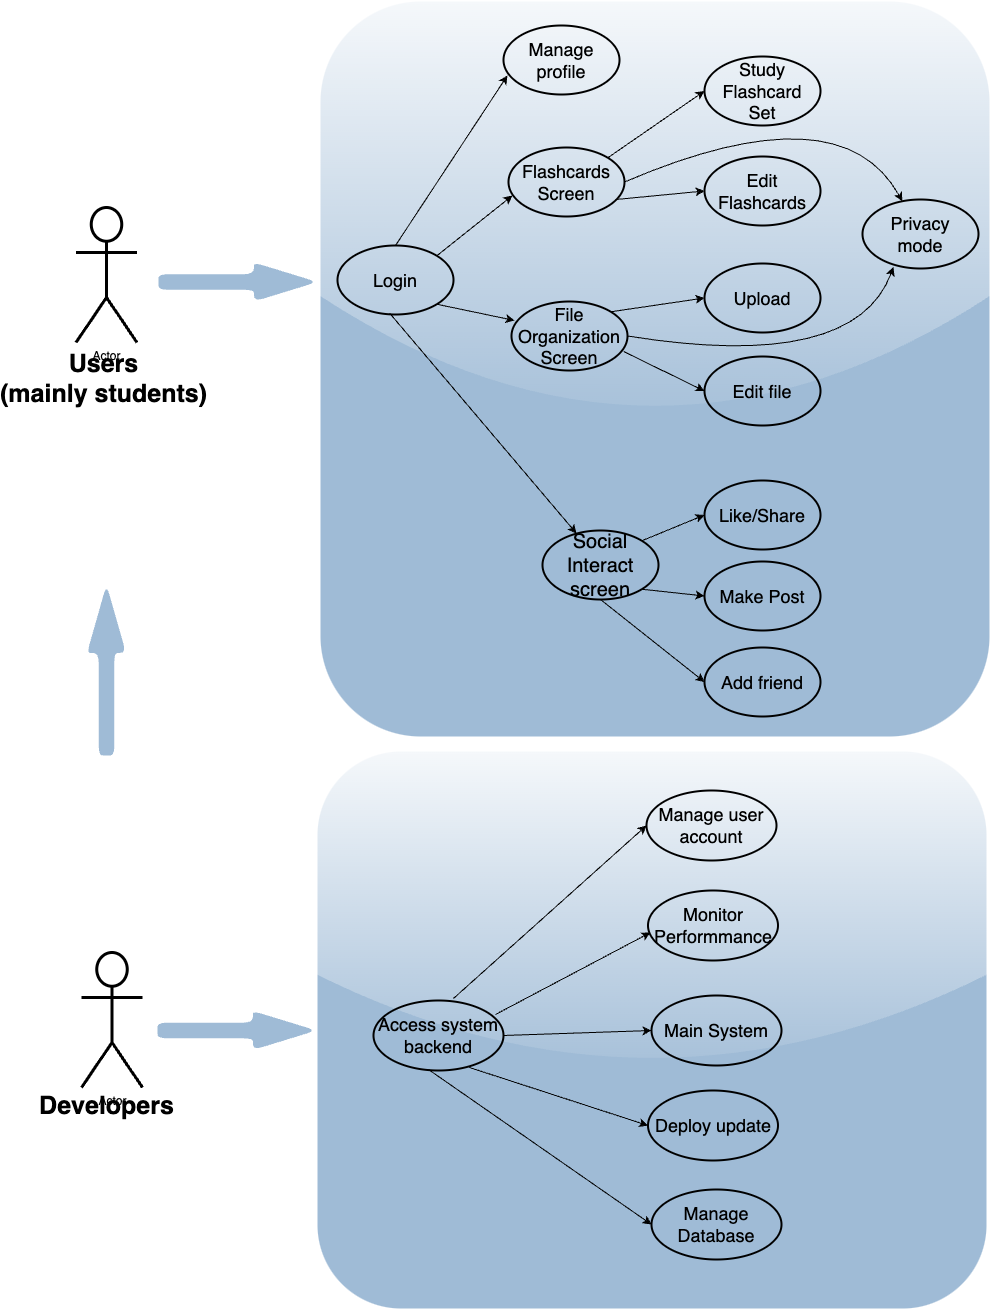

The diagram above was exported from draw.io. Its source (the exported page's mxGraphModel, read from the mxfile embedded in the PNG):
<mxGraphModel dx="1041" dy="600" grid="0" gridSize="10" guides="1" tooltips="1" connect="1" arrows="1" fold="1" page="1" pageScale="1" pageWidth="3300" pageHeight="4681" background="#ffffff" math="0" shadow="0">
  <root>
    <mxCell id="0" />
    <mxCell id="1" parent="0" />
    <mxCell id="126" value="" style="rounded=1;whiteSpace=wrap;html=1;strokeColor=none;strokeWidth=2;fontSize=18;fillColor=#9FBBD6;fontColor=#ffffff;glass=1;shadow=0;" vertex="1" parent="1">
      <mxGeometry x="360" y="812" width="669" height="557" as="geometry" />
    </mxCell>
    <mxCell id="97" value="" style="rounded=1;whiteSpace=wrap;html=1;strokeColor=none;strokeWidth=2;fontSize=18;fillColor=#9FBBD6;fontColor=#ffffff;glass=1;shadow=0;" vertex="1" parent="1">
      <mxGeometry x="363" y="62" width="669" height="735" as="geometry" />
    </mxCell>
    <mxCell id="3" value="Actor" style="shape=umlActor;verticalLabelPosition=bottom;verticalAlign=top;html=1;outlineConnect=0;strokeColor=#000000;fillColor=none;fontSize=12;strokeWidth=3;" parent="1" vertex="1">
      <mxGeometry x="118.5" y="268" width="61" height="135" as="geometry" />
    </mxCell>
    <mxCell id="4" value="&lt;font color=&quot;#000000&quot; style=&quot;font-size: 25px;&quot;&gt;Users&lt;br&gt;(mainly students)&lt;br&gt;&lt;/font&gt;" style="text;html=1;fontSize=25;fontStyle=1;verticalAlign=middle;align=center;" parent="1" vertex="1">
      <mxGeometry x="91" y="424" width="110" height="30" as="geometry" />
    </mxCell>
    <mxCell id="11" value="&lt;font style=&quot;font-size: 18px;&quot;&gt;Login&lt;/font&gt;" style="ellipse;whiteSpace=wrap;html=1;strokeColor=#000000;strokeWidth=2;fontSize=12;fontColor=#000000;fillColor=none;" parent="1" vertex="1">
      <mxGeometry x="380" y="306" width="116" height="69" as="geometry" />
    </mxCell>
    <mxCell id="47" value="&lt;font style=&quot;font-size: 18px;&quot;&gt;Manage profile&lt;/font&gt;" style="ellipse;whiteSpace=wrap;html=1;strokeColor=#000000;strokeWidth=2;fontSize=12;fontColor=#000000;fillColor=none;" vertex="1" parent="1">
      <mxGeometry x="546" y="86" width="116" height="69" as="geometry" />
    </mxCell>
    <mxCell id="48" value="&lt;font style=&quot;font-size: 18px;&quot;&gt;Flashcards Screen&lt;/font&gt;" style="ellipse;whiteSpace=wrap;html=1;strokeColor=#000000;strokeWidth=2;fontSize=12;fontColor=#000000;fillColor=none;" vertex="1" parent="1">
      <mxGeometry x="551" y="208" width="116" height="69" as="geometry" />
    </mxCell>
    <mxCell id="49" value="&lt;font style=&quot;font-size: 18px;&quot;&gt;Edit Flashcards&lt;/font&gt;" style="ellipse;whiteSpace=wrap;html=1;strokeColor=#000000;strokeWidth=2;fontSize=12;fontColor=#000000;fillColor=none;" vertex="1" parent="1">
      <mxGeometry x="747" y="217" width="116" height="69" as="geometry" />
    </mxCell>
    <mxCell id="50" value="&lt;font style=&quot;font-size: 18px;&quot;&gt;Study Flashcard &lt;br&gt;Set&lt;/font&gt;" style="ellipse;whiteSpace=wrap;html=1;strokeColor=#000000;strokeWidth=2;fontSize=12;fontColor=#000000;fillColor=none;" vertex="1" parent="1">
      <mxGeometry x="747" y="117" width="116" height="69" as="geometry" />
    </mxCell>
    <mxCell id="52" value="&lt;font style=&quot;font-size: 20px;&quot;&gt;Social Interact screen&lt;/font&gt;" style="ellipse;whiteSpace=wrap;html=1;strokeColor=#000000;strokeWidth=2;fontSize=12;fontColor=#000000;fillColor=none;" vertex="1" parent="1">
      <mxGeometry x="585" y="591" width="116" height="69" as="geometry" />
    </mxCell>
    <mxCell id="53" value="&lt;font style=&quot;font-size: 18px;&quot;&gt;File Organization Screen&lt;/font&gt;" style="ellipse;whiteSpace=wrap;html=1;strokeColor=#000000;strokeWidth=2;fontSize=12;fontColor=#000000;fillColor=none;" vertex="1" parent="1">
      <mxGeometry x="554" y="362" width="116" height="69" as="geometry" />
    </mxCell>
    <mxCell id="55" value="&lt;font style=&quot;font-size: 18px;&quot;&gt;Edit file&lt;/font&gt;" style="ellipse;whiteSpace=wrap;html=1;strokeColor=#000000;strokeWidth=2;fontSize=12;fontColor=#000000;fillColor=none;" vertex="1" parent="1">
      <mxGeometry x="747" y="417" width="116" height="69" as="geometry" />
    </mxCell>
    <mxCell id="56" value="&lt;font style=&quot;font-size: 18px;&quot;&gt;Upload&lt;/font&gt;" style="ellipse;whiteSpace=wrap;html=1;strokeColor=#000000;strokeWidth=2;fontSize=12;fontColor=#000000;fillColor=none;" vertex="1" parent="1">
      <mxGeometry x="747" y="324" width="116" height="69" as="geometry" />
    </mxCell>
    <mxCell id="57" value="&lt;font style=&quot;font-size: 18px;&quot;&gt;Like/Share&lt;/font&gt;" style="ellipse;whiteSpace=wrap;html=1;strokeColor=#000000;strokeWidth=2;fontSize=12;fontColor=#000000;fillColor=none;" vertex="1" parent="1">
      <mxGeometry x="747" y="541" width="116" height="69" as="geometry" />
    </mxCell>
    <mxCell id="58" value="&lt;font style=&quot;font-size: 18px;&quot;&gt;Add friend&lt;/font&gt;" style="ellipse;whiteSpace=wrap;html=1;strokeColor=#000000;strokeWidth=2;fontSize=12;fontColor=#000000;fillColor=none;" vertex="1" parent="1">
      <mxGeometry x="747" y="708" width="116" height="69" as="geometry" />
    </mxCell>
    <mxCell id="59" value="&lt;font style=&quot;font-size: 18px;&quot;&gt;Make Post&lt;/font&gt;" style="ellipse;whiteSpace=wrap;html=1;strokeColor=#000000;strokeWidth=2;fontSize=12;fontColor=#000000;fillColor=none;" vertex="1" parent="1">
      <mxGeometry x="747" y="622" width="116" height="69" as="geometry" />
    </mxCell>
    <mxCell id="60" value="&lt;font style=&quot;font-size: 18px;&quot;&gt;Privacy &lt;br&gt;mode&lt;/font&gt;" style="ellipse;whiteSpace=wrap;html=1;strokeColor=#000000;strokeWidth=2;fontSize=12;fontColor=#000000;fillColor=none;" vertex="1" parent="1">
      <mxGeometry x="905" y="260" width="116" height="69" as="geometry" />
    </mxCell>
    <mxCell id="78" value="" style="endArrow=classic;html=1;rounded=0;strokeColor=#000000;strokeWidth=1;fontSize=18;exitX=1;exitY=0;exitDx=0;exitDy=0;entryX=0;entryY=0.5;entryDx=0;entryDy=0;" edge="1" parent="1" source="48" target="50">
      <mxGeometry width="50" height="50" relative="1" as="geometry">
        <mxPoint x="642" y="368" as="sourcePoint" />
        <mxPoint x="778" y="121" as="targetPoint" />
      </mxGeometry>
    </mxCell>
    <mxCell id="79" value="" style="endArrow=classic;html=1;rounded=0;strokeColor=#000000;strokeWidth=1;fontSize=18;exitX=0.922;exitY=0.754;exitDx=0;exitDy=0;exitPerimeter=0;entryX=0;entryY=0.5;entryDx=0;entryDy=0;" edge="1" parent="1" source="48" target="49">
      <mxGeometry width="50" height="50" relative="1" as="geometry">
        <mxPoint x="642" y="368" as="sourcePoint" />
        <mxPoint x="786" y="231" as="targetPoint" />
      </mxGeometry>
    </mxCell>
    <mxCell id="80" value="" style="endArrow=classic;html=1;rounded=0;strokeColor=#000000;strokeWidth=1;fontSize=18;exitX=0.5;exitY=0;exitDx=0;exitDy=0;entryX=0.034;entryY=0.725;entryDx=0;entryDy=0;entryPerimeter=0;" edge="1" parent="1" source="11" target="47">
      <mxGeometry width="50" height="50" relative="1" as="geometry">
        <mxPoint x="642" y="368" as="sourcePoint" />
        <mxPoint x="692" y="318" as="targetPoint" />
      </mxGeometry>
    </mxCell>
    <mxCell id="81" value="" style="endArrow=classic;html=1;rounded=0;strokeColor=#000000;strokeWidth=1;fontSize=18;exitX=1;exitY=0;exitDx=0;exitDy=0;entryX=0.034;entryY=0.696;entryDx=0;entryDy=0;entryPerimeter=0;" edge="1" parent="1" source="11" target="48">
      <mxGeometry width="50" height="50" relative="1" as="geometry">
        <mxPoint x="642" y="368" as="sourcePoint" />
        <mxPoint x="692" y="318" as="targetPoint" />
      </mxGeometry>
    </mxCell>
    <mxCell id="82" value="" style="endArrow=classic;html=1;rounded=0;strokeColor=#000000;strokeWidth=1;fontSize=18;entryX=0;entryY=0.5;entryDx=0;entryDy=0;exitX=1;exitY=0;exitDx=0;exitDy=0;" edge="1" parent="1" source="53" target="56">
      <mxGeometry width="50" height="50" relative="1" as="geometry">
        <mxPoint x="655" y="391" as="sourcePoint" />
        <mxPoint x="692" y="318" as="targetPoint" />
      </mxGeometry>
    </mxCell>
    <mxCell id="83" value="" style="endArrow=classic;html=1;rounded=0;strokeColor=#000000;strokeWidth=1;fontSize=18;entryX=0;entryY=0.5;entryDx=0;entryDy=0;exitX=0.966;exitY=0.725;exitDx=0;exitDy=0;exitPerimeter=0;" edge="1" parent="1" source="53" target="55">
      <mxGeometry width="50" height="50" relative="1" as="geometry">
        <mxPoint x="642" y="368" as="sourcePoint" />
        <mxPoint x="692" y="318" as="targetPoint" />
      </mxGeometry>
    </mxCell>
    <mxCell id="84" value="" style="endArrow=classic;html=1;rounded=0;strokeColor=#000000;strokeWidth=1;fontSize=18;exitX=1;exitY=0;exitDx=0;exitDy=0;entryX=0;entryY=0.5;entryDx=0;entryDy=0;" edge="1" parent="1" source="52" target="57">
      <mxGeometry width="50" height="50" relative="1" as="geometry">
        <mxPoint x="642" y="544" as="sourcePoint" />
        <mxPoint x="692" y="494" as="targetPoint" />
      </mxGeometry>
    </mxCell>
    <mxCell id="85" value="" style="endArrow=classic;html=1;rounded=0;strokeColor=#000000;strokeWidth=1;fontSize=18;exitX=1;exitY=1;exitDx=0;exitDy=0;entryX=0;entryY=0.5;entryDx=0;entryDy=0;" edge="1" parent="1" source="52" target="59">
      <mxGeometry width="50" height="50" relative="1" as="geometry">
        <mxPoint x="642" y="544" as="sourcePoint" />
        <mxPoint x="692" y="494" as="targetPoint" />
      </mxGeometry>
    </mxCell>
    <mxCell id="86" value="" style="endArrow=classic;html=1;rounded=0;strokeColor=#000000;strokeWidth=1;fontSize=18;exitX=0.5;exitY=1;exitDx=0;exitDy=0;entryX=0;entryY=0.5;entryDx=0;entryDy=0;" edge="1" parent="1" source="52" target="58">
      <mxGeometry width="50" height="50" relative="1" as="geometry">
        <mxPoint x="642" y="636" as="sourcePoint" />
        <mxPoint x="692" y="586" as="targetPoint" />
      </mxGeometry>
    </mxCell>
    <mxCell id="87" value="" style="endArrow=classic;html=1;strokeColor=#000000;strokeWidth=1;fontSize=18;exitX=1;exitY=0.5;exitDx=0;exitDy=0;curved=1;" edge="1" parent="1" source="48" target="60">
      <mxGeometry width="50" height="50" relative="1" as="geometry">
        <mxPoint x="642" y="336" as="sourcePoint" />
        <mxPoint x="692" y="286" as="targetPoint" />
        <Array as="points">
          <mxPoint x="883" y="150" />
        </Array>
      </mxGeometry>
    </mxCell>
    <mxCell id="88" value="" style="endArrow=classic;html=1;strokeColor=#000000;strokeWidth=1;fontSize=18;exitX=1;exitY=0.5;exitDx=0;exitDy=0;entryX=0.267;entryY=0.978;entryDx=0;entryDy=0;entryPerimeter=0;curved=1;" edge="1" parent="1" source="53" target="60">
      <mxGeometry width="50" height="50" relative="1" as="geometry">
        <mxPoint x="642" y="357" as="sourcePoint" />
        <mxPoint x="692" y="307" as="targetPoint" />
        <Array as="points">
          <mxPoint x="897" y="433" />
        </Array>
      </mxGeometry>
    </mxCell>
    <mxCell id="89" value="" style="endArrow=classic;html=1;strokeColor=#000000;strokeWidth=1;fontSize=18;curved=1;exitX=0.448;exitY=0.978;exitDx=0;exitDy=0;exitPerimeter=0;entryX=0.293;entryY=0.043;entryDx=0;entryDy=0;entryPerimeter=0;" edge="1" parent="1" source="11" target="52">
      <mxGeometry width="50" height="50" relative="1" as="geometry">
        <mxPoint x="642" y="528" as="sourcePoint" />
        <mxPoint x="692" y="478" as="targetPoint" />
      </mxGeometry>
    </mxCell>
    <mxCell id="90" value="" style="endArrow=classic;html=1;strokeColor=#000000;strokeWidth=1;fontSize=18;curved=1;entryX=0.026;entryY=0.275;entryDx=0;entryDy=0;exitX=1;exitY=1;exitDx=0;exitDy=0;entryPerimeter=0;" edge="1" parent="1" source="11" target="53">
      <mxGeometry width="50" height="50" relative="1" as="geometry">
        <mxPoint x="487" y="371" as="sourcePoint" />
        <mxPoint x="692" y="478" as="targetPoint" />
      </mxGeometry>
    </mxCell>
    <mxCell id="101" value="Actor" style="shape=umlActor;verticalLabelPosition=bottom;verticalAlign=top;html=1;outlineConnect=0;strokeColor=#000000;fillColor=none;fontSize=12;strokeWidth=3;" vertex="1" parent="1">
      <mxGeometry x="124" y="1013" width="61" height="135" as="geometry" />
    </mxCell>
    <mxCell id="102" value="&lt;font color=&quot;#000000&quot; style=&quot;font-size: 25px;&quot;&gt;Developers&lt;/font&gt;" style="text;html=1;fontSize=25;fontStyle=1;verticalAlign=middle;align=center;" vertex="1" parent="1">
      <mxGeometry x="94" y="1151" width="110" height="30" as="geometry" />
    </mxCell>
    <mxCell id="103" value="" style="shape=singleArrow;whiteSpace=wrap;html=1;arrowWidth=0.4;arrowSize=0.4;fontSize=18;fillColor=#9FBBD6;strokeColor=none;fontColor=#ffffff;rounded=1;strokeWidth=2;glass=1;shadow=0;" vertex="1" parent="1">
      <mxGeometry x="201" y="323" width="159" height="39" as="geometry" />
    </mxCell>
    <mxCell id="106" value="" style="shape=singleArrow;whiteSpace=wrap;html=1;arrowWidth=0.4;arrowSize=0.4;fontSize=18;fillColor=#9FBBD6;strokeColor=none;fontColor=#ffffff;rounded=1;strokeWidth=2;glass=1;shadow=0;rotation=-90;" vertex="1" parent="1">
      <mxGeometry x="63.5" y="711" width="171" height="39" as="geometry" />
    </mxCell>
    <mxCell id="108" value="&lt;font style=&quot;font-size: 18px;&quot;&gt;Manage user account&lt;/font&gt;" style="ellipse;whiteSpace=wrap;html=1;strokeColor=#000000;strokeWidth=2;fontSize=12;fontColor=#000000;fillColor=none;" vertex="1" parent="1">
      <mxGeometry x="689" y="851" width="130" height="70" as="geometry" />
    </mxCell>
    <mxCell id="109" value="&lt;span style=&quot;font-size: 18px;&quot;&gt;Monitor&lt;/span&gt;&lt;br style=&quot;font-size: 18px;&quot;&gt;&lt;span style=&quot;font-size: 18px;&quot;&gt;Performmance&lt;/span&gt;" style="ellipse;whiteSpace=wrap;html=1;strokeColor=#000000;strokeWidth=2;fontSize=12;fontColor=#000000;fillColor=none;" vertex="1" parent="1">
      <mxGeometry x="690.5" y="951" width="130" height="70" as="geometry" />
    </mxCell>
    <mxCell id="110" value="&lt;span style=&quot;font-size: 18px;&quot;&gt;Main System&lt;/span&gt;" style="ellipse;whiteSpace=wrap;html=1;strokeColor=#000000;strokeWidth=2;fontSize=12;fontColor=#000000;fillColor=none;" vertex="1" parent="1">
      <mxGeometry x="694" y="1056" width="130" height="70" as="geometry" />
    </mxCell>
    <mxCell id="111" value="&lt;span style=&quot;font-size: 18px;&quot;&gt;Deploy update&lt;/span&gt;" style="ellipse;whiteSpace=wrap;html=1;strokeColor=#000000;strokeWidth=2;fontSize=12;fontColor=#000000;fillColor=none;" vertex="1" parent="1">
      <mxGeometry x="690.5" y="1151" width="130" height="70" as="geometry" />
    </mxCell>
    <mxCell id="112" value="&lt;span style=&quot;font-size: 18px;&quot;&gt;Manage Database&lt;/span&gt;" style="ellipse;whiteSpace=wrap;html=1;strokeColor=#000000;strokeWidth=2;fontSize=12;fontColor=#000000;fillColor=none;" vertex="1" parent="1">
      <mxGeometry x="694" y="1250" width="130" height="70" as="geometry" />
    </mxCell>
    <mxCell id="115" value="" style="shape=singleArrow;whiteSpace=wrap;html=1;arrowWidth=0.4;arrowSize=0.4;fontSize=18;fillColor=#9FBBD6;strokeColor=none;fontColor=#ffffff;rounded=1;strokeWidth=2;glass=1;shadow=0;" vertex="1" parent="1">
      <mxGeometry x="200" y="1071.5" width="159" height="39" as="geometry" />
    </mxCell>
    <mxCell id="127" value="&lt;span style=&quot;font-size: 18px;&quot;&gt;Access system backend&lt;/span&gt;" style="ellipse;whiteSpace=wrap;html=1;strokeColor=#000000;strokeWidth=2;fontSize=12;fontColor=#000000;fillColor=none;" vertex="1" parent="1">
      <mxGeometry x="416" y="1061" width="130" height="70" as="geometry" />
    </mxCell>
    <mxCell id="129" value="" style="endArrow=classic;html=1;strokeColor=#000000;strokeWidth=1;fontSize=18;curved=1;entryX=0;entryY=0.5;entryDx=0;entryDy=0;exitX=0.615;exitY=-0.029;exitDx=0;exitDy=0;exitPerimeter=0;" edge="1" parent="1" source="127" target="108">
      <mxGeometry width="50" height="50" relative="1" as="geometry">
        <mxPoint x="486" y="1185" as="sourcePoint" />
        <mxPoint x="536" y="1135" as="targetPoint" />
      </mxGeometry>
    </mxCell>
    <mxCell id="130" value="" style="endArrow=classic;html=1;strokeColor=#000000;strokeWidth=1;fontSize=18;curved=1;entryX=0.019;entryY=0.6;entryDx=0;entryDy=0;entryPerimeter=0;exitX=0.938;exitY=0.2;exitDx=0;exitDy=0;exitPerimeter=0;" edge="1" parent="1" source="127" target="109">
      <mxGeometry width="50" height="50" relative="1" as="geometry">
        <mxPoint x="486" y="1185" as="sourcePoint" />
        <mxPoint x="536" y="1135" as="targetPoint" />
      </mxGeometry>
    </mxCell>
    <mxCell id="131" value="" style="endArrow=classic;html=1;strokeColor=#000000;strokeWidth=1;fontSize=18;curved=1;entryX=0;entryY=0.5;entryDx=0;entryDy=0;exitX=1;exitY=0.5;exitDx=0;exitDy=0;" edge="1" parent="1" source="127" target="110">
      <mxGeometry width="50" height="50" relative="1" as="geometry">
        <mxPoint x="486" y="1185" as="sourcePoint" />
        <mxPoint x="536" y="1135" as="targetPoint" />
      </mxGeometry>
    </mxCell>
    <mxCell id="132" value="" style="endArrow=classic;html=1;strokeColor=#000000;strokeWidth=1;fontSize=18;curved=1;entryX=0;entryY=0.5;entryDx=0;entryDy=0;exitX=0.738;exitY=0.957;exitDx=0;exitDy=0;exitPerimeter=0;" edge="1" parent="1" source="127" target="111">
      <mxGeometry width="50" height="50" relative="1" as="geometry">
        <mxPoint x="486" y="1185" as="sourcePoint" />
        <mxPoint x="536" y="1135" as="targetPoint" />
      </mxGeometry>
    </mxCell>
    <mxCell id="133" value="" style="endArrow=classic;html=1;strokeColor=#000000;strokeWidth=1;fontSize=18;curved=1;entryX=0;entryY=0.5;entryDx=0;entryDy=0;exitX=0.423;exitY=0.986;exitDx=0;exitDy=0;exitPerimeter=0;" edge="1" parent="1" source="127" target="112">
      <mxGeometry width="50" height="50" relative="1" as="geometry">
        <mxPoint x="486" y="1185" as="sourcePoint" />
        <mxPoint x="536" y="1135" as="targetPoint" />
      </mxGeometry>
    </mxCell>
  </root>
</mxGraphModel>